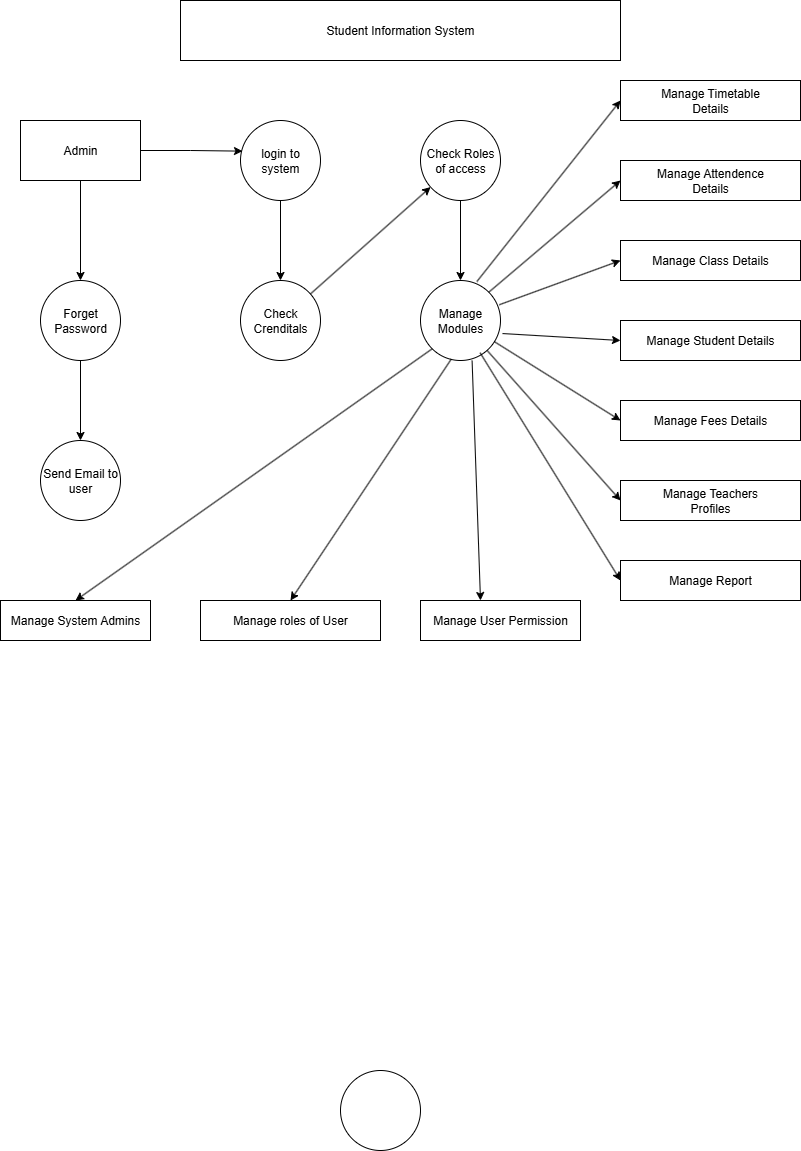

The diagram above was exported from draw.io. Its source (the exported page's mxGraphModel, read from the mxfile embedded in the PNG):
<mxGraphModel dx="1042" dy="1662" grid="1" gridSize="10" guides="1" tooltips="1" connect="1" arrows="1" fold="1" page="1" pageScale="1" pageWidth="850" pageHeight="1100" math="0" shadow="0">
  <root>
    <mxCell id="0" />
    <mxCell id="1" parent="0" />
    <mxCell id="cDGaPfsEj8yVEgGdH-oG-1" value="" style="ellipse;whiteSpace=wrap;html=1;aspect=fixed;" parent="1" vertex="1">
      <mxGeometry x="360" y="-10" width="80" height="80" as="geometry" />
    </mxCell>
    <mxCell id="cDGaPfsEj8yVEgGdH-oG-2" value="Student Information System" style="rounded=0;whiteSpace=wrap;html=1;" parent="1" vertex="1">
      <mxGeometry x="200" y="-1080" width="440" height="60" as="geometry" />
    </mxCell>
    <mxCell id="cDGaPfsEj8yVEgGdH-oG-15" style="edgeStyle=orthogonalEdgeStyle;rounded=0;orthogonalLoop=1;jettySize=auto;html=1;exitX=0.5;exitY=1;exitDx=0;exitDy=0;entryX=0.5;entryY=0;entryDx=0;entryDy=0;" parent="1" source="cDGaPfsEj8yVEgGdH-oG-3" target="cDGaPfsEj8yVEgGdH-oG-5" edge="1">
      <mxGeometry relative="1" as="geometry" />
    </mxCell>
    <mxCell id="cDGaPfsEj8yVEgGdH-oG-3" value="Admin" style="rounded=0;whiteSpace=wrap;html=1;" parent="1" vertex="1">
      <mxGeometry x="40" y="-960" width="120" height="60" as="geometry" />
    </mxCell>
    <mxCell id="cDGaPfsEj8yVEgGdH-oG-13" style="edgeStyle=orthogonalEdgeStyle;rounded=0;orthogonalLoop=1;jettySize=auto;html=1;entryX=0.5;entryY=0;entryDx=0;entryDy=0;" parent="1" source="cDGaPfsEj8yVEgGdH-oG-4" target="cDGaPfsEj8yVEgGdH-oG-6" edge="1">
      <mxGeometry relative="1" as="geometry">
        <mxPoint x="300" y="-810" as="targetPoint" />
      </mxGeometry>
    </mxCell>
    <mxCell id="cDGaPfsEj8yVEgGdH-oG-4" value="login to system" style="ellipse;whiteSpace=wrap;html=1;aspect=fixed;" parent="1" vertex="1">
      <mxGeometry x="260" y="-960" width="80" height="80" as="geometry" />
    </mxCell>
    <mxCell id="cDGaPfsEj8yVEgGdH-oG-18" style="edgeStyle=orthogonalEdgeStyle;rounded=0;orthogonalLoop=1;jettySize=auto;html=1;entryX=0.5;entryY=0;entryDx=0;entryDy=0;" parent="1" source="cDGaPfsEj8yVEgGdH-oG-5" target="cDGaPfsEj8yVEgGdH-oG-9" edge="1">
      <mxGeometry relative="1" as="geometry" />
    </mxCell>
    <mxCell id="cDGaPfsEj8yVEgGdH-oG-5" value="Forget Password" style="ellipse;whiteSpace=wrap;html=1;aspect=fixed;" parent="1" vertex="1">
      <mxGeometry x="60" y="-800" width="80" height="80" as="geometry" />
    </mxCell>
    <mxCell id="cDGaPfsEj8yVEgGdH-oG-6" value="Check Crenditals" style="ellipse;whiteSpace=wrap;html=1;aspect=fixed;" parent="1" vertex="1">
      <mxGeometry x="260" y="-800" width="80" height="80" as="geometry" />
    </mxCell>
    <mxCell id="cDGaPfsEj8yVEgGdH-oG-16" style="edgeStyle=orthogonalEdgeStyle;rounded=0;orthogonalLoop=1;jettySize=auto;html=1;entryX=0.5;entryY=0;entryDx=0;entryDy=0;" parent="1" source="cDGaPfsEj8yVEgGdH-oG-7" target="cDGaPfsEj8yVEgGdH-oG-8" edge="1">
      <mxGeometry relative="1" as="geometry" />
    </mxCell>
    <mxCell id="cDGaPfsEj8yVEgGdH-oG-7" value="Check Roles of access" style="ellipse;whiteSpace=wrap;html=1;aspect=fixed;" parent="1" vertex="1">
      <mxGeometry x="440" y="-960" width="80" height="80" as="geometry" />
    </mxCell>
    <mxCell id="cDGaPfsEj8yVEgGdH-oG-8" value="Manage Modules" style="ellipse;whiteSpace=wrap;html=1;aspect=fixed;" parent="1" vertex="1">
      <mxGeometry x="440" y="-800" width="80" height="80" as="geometry" />
    </mxCell>
    <mxCell id="cDGaPfsEj8yVEgGdH-oG-9" value="Send Email to user" style="ellipse;whiteSpace=wrap;html=1;aspect=fixed;" parent="1" vertex="1">
      <mxGeometry x="60" y="-640" width="80" height="80" as="geometry" />
    </mxCell>
    <mxCell id="cDGaPfsEj8yVEgGdH-oG-11" value="" style="endArrow=classic;html=1;rounded=0;" parent="1" source="cDGaPfsEj8yVEgGdH-oG-6" target="cDGaPfsEj8yVEgGdH-oG-7" edge="1">
      <mxGeometry width="50" height="50" relative="1" as="geometry">
        <mxPoint x="400" y="-790" as="sourcePoint" />
        <mxPoint x="450" y="-840" as="targetPoint" />
      </mxGeometry>
    </mxCell>
    <mxCell id="cDGaPfsEj8yVEgGdH-oG-14" style="edgeStyle=orthogonalEdgeStyle;rounded=0;orthogonalLoop=1;jettySize=auto;html=1;entryX=0.025;entryY=0.383;entryDx=0;entryDy=0;entryPerimeter=0;" parent="1" source="cDGaPfsEj8yVEgGdH-oG-3" target="cDGaPfsEj8yVEgGdH-oG-4" edge="1">
      <mxGeometry relative="1" as="geometry" />
    </mxCell>
    <mxCell id="cDGaPfsEj8yVEgGdH-oG-19" value="Manage Timetable&lt;div&gt;Details&lt;/div&gt;" style="rounded=0;whiteSpace=wrap;html=1;" parent="1" vertex="1">
      <mxGeometry x="640" y="-1000" width="180" height="40" as="geometry" />
    </mxCell>
    <mxCell id="cDGaPfsEj8yVEgGdH-oG-20" value="Manage Attendence&lt;div&gt;Details&lt;/div&gt;" style="rounded=0;whiteSpace=wrap;html=1;" parent="1" vertex="1">
      <mxGeometry x="640" y="-920" width="180" height="40" as="geometry" />
    </mxCell>
    <mxCell id="l7o-Z_ZyYJ-cepyodP9r-2" value="Manage Class Details" style="whiteSpace=wrap;html=1;" vertex="1" parent="1">
      <mxGeometry x="640" y="-840" width="180" height="40" as="geometry" />
    </mxCell>
    <mxCell id="l7o-Z_ZyYJ-cepyodP9r-3" value="Manage Student Details" style="whiteSpace=wrap;html=1;" vertex="1" parent="1">
      <mxGeometry x="640" y="-760" width="180" height="40" as="geometry" />
    </mxCell>
    <mxCell id="l7o-Z_ZyYJ-cepyodP9r-4" value="Manage Fees Details" style="whiteSpace=wrap;html=1;" vertex="1" parent="1">
      <mxGeometry x="640" y="-680" width="180" height="40" as="geometry" />
    </mxCell>
    <mxCell id="l7o-Z_ZyYJ-cepyodP9r-5" value="Manage Teachers&lt;div&gt;Profiles&lt;/div&gt;" style="whiteSpace=wrap;html=1;" vertex="1" parent="1">
      <mxGeometry x="640" y="-600" width="180" height="40" as="geometry" />
    </mxCell>
    <mxCell id="l7o-Z_ZyYJ-cepyodP9r-6" value="Manage Report" style="whiteSpace=wrap;html=1;" vertex="1" parent="1">
      <mxGeometry x="640" y="-520" width="180" height="40" as="geometry" />
    </mxCell>
    <mxCell id="l7o-Z_ZyYJ-cepyodP9r-7" value="Manage System Admins" style="whiteSpace=wrap;html=1;" vertex="1" parent="1">
      <mxGeometry x="20" y="-480" width="150" height="40" as="geometry" />
    </mxCell>
    <mxCell id="l7o-Z_ZyYJ-cepyodP9r-10" style="edgeStyle=orthogonalEdgeStyle;rounded=0;orthogonalLoop=1;jettySize=auto;html=1;exitX=1;exitY=0.5;exitDx=0;exitDy=0;" edge="1" parent="1">
      <mxGeometry relative="1" as="geometry">
        <mxPoint x="370" y="-470" as="targetPoint" />
        <mxPoint x="360" y="-470" as="sourcePoint" />
      </mxGeometry>
    </mxCell>
    <mxCell id="l7o-Z_ZyYJ-cepyodP9r-9" value="Manage User Permission" style="whiteSpace=wrap;html=1;" vertex="1" parent="1">
      <mxGeometry x="440" y="-480" width="160" height="40" as="geometry" />
    </mxCell>
    <mxCell id="l7o-Z_ZyYJ-cepyodP9r-11" value="Manage roles of User" style="whiteSpace=wrap;html=1;" vertex="1" parent="1">
      <mxGeometry x="220" y="-480" width="180" height="40" as="geometry" />
    </mxCell>
    <mxCell id="l7o-Z_ZyYJ-cepyodP9r-12" value="" style="endArrow=classic;html=1;rounded=0;exitX=0;exitY=1;exitDx=0;exitDy=0;entryX=0.5;entryY=0;entryDx=0;entryDy=0;" edge="1" parent="1" source="cDGaPfsEj8yVEgGdH-oG-8" target="l7o-Z_ZyYJ-cepyodP9r-7">
      <mxGeometry width="50" height="50" relative="1" as="geometry">
        <mxPoint x="400" y="-620" as="sourcePoint" />
        <mxPoint x="450" y="-670" as="targetPoint" />
      </mxGeometry>
    </mxCell>
    <mxCell id="l7o-Z_ZyYJ-cepyodP9r-13" value="" style="endArrow=classic;html=1;rounded=0;exitX=0.385;exitY=0.982;exitDx=0;exitDy=0;exitPerimeter=0;entryX=0.5;entryY=0;entryDx=0;entryDy=0;" edge="1" parent="1" source="cDGaPfsEj8yVEgGdH-oG-8" target="l7o-Z_ZyYJ-cepyodP9r-11">
      <mxGeometry width="50" height="50" relative="1" as="geometry">
        <mxPoint x="400" y="-620" as="sourcePoint" />
        <mxPoint x="450" y="-670" as="targetPoint" />
      </mxGeometry>
    </mxCell>
    <mxCell id="l7o-Z_ZyYJ-cepyodP9r-14" value="" style="edgeStyle=none;orthogonalLoop=1;jettySize=auto;html=1;rounded=0;exitX=0.645;exitY=1.002;exitDx=0;exitDy=0;exitPerimeter=0;entryX=0.375;entryY=0;entryDx=0;entryDy=0;entryPerimeter=0;" edge="1" parent="1" source="cDGaPfsEj8yVEgGdH-oG-8" target="l7o-Z_ZyYJ-cepyodP9r-9">
      <mxGeometry width="100" relative="1" as="geometry">
        <mxPoint x="450" y="-620" as="sourcePoint" />
        <mxPoint x="550" y="-620" as="targetPoint" />
        <Array as="points" />
      </mxGeometry>
    </mxCell>
    <mxCell id="l7o-Z_ZyYJ-cepyodP9r-15" value="" style="edgeStyle=none;orthogonalLoop=1;jettySize=auto;html=1;rounded=0;exitX=0.705;exitY=0.013;exitDx=0;exitDy=0;exitPerimeter=0;" edge="1" parent="1" source="cDGaPfsEj8yVEgGdH-oG-8">
      <mxGeometry width="100" relative="1" as="geometry">
        <mxPoint x="500" y="-810" as="sourcePoint" />
        <mxPoint x="640" y="-980" as="targetPoint" />
        <Array as="points" />
      </mxGeometry>
    </mxCell>
    <mxCell id="l7o-Z_ZyYJ-cepyodP9r-16" value="" style="edgeStyle=none;orthogonalLoop=1;jettySize=auto;html=1;rounded=0;entryX=0;entryY=0.5;entryDx=0;entryDy=0;exitX=1;exitY=0;exitDx=0;exitDy=0;" edge="1" parent="1" source="cDGaPfsEj8yVEgGdH-oG-8" target="cDGaPfsEj8yVEgGdH-oG-20">
      <mxGeometry width="100" relative="1" as="geometry">
        <mxPoint x="500" y="-800" as="sourcePoint" />
        <mxPoint x="590" y="-810" as="targetPoint" />
        <Array as="points" />
      </mxGeometry>
    </mxCell>
    <mxCell id="l7o-Z_ZyYJ-cepyodP9r-19" value="" style="edgeStyle=none;orthogonalLoop=1;jettySize=auto;html=1;rounded=0;entryX=0;entryY=0.5;entryDx=0;entryDy=0;exitX=0.985;exitY=0.303;exitDx=0;exitDy=0;exitPerimeter=0;" edge="1" parent="1" source="cDGaPfsEj8yVEgGdH-oG-8" target="l7o-Z_ZyYJ-cepyodP9r-2">
      <mxGeometry width="100" relative="1" as="geometry">
        <mxPoint x="530" y="-780" as="sourcePoint" />
        <mxPoint x="570" y="-770" as="targetPoint" />
        <Array as="points" />
      </mxGeometry>
    </mxCell>
    <mxCell id="l7o-Z_ZyYJ-cepyodP9r-20" value="" style="edgeStyle=none;orthogonalLoop=1;jettySize=auto;html=1;rounded=0;exitX=1.025;exitY=0.663;exitDx=0;exitDy=0;exitPerimeter=0;entryX=0;entryY=0.5;entryDx=0;entryDy=0;" edge="1" parent="1" source="cDGaPfsEj8yVEgGdH-oG-8" target="l7o-Z_ZyYJ-cepyodP9r-3">
      <mxGeometry width="100" relative="1" as="geometry">
        <mxPoint x="530" y="-740" as="sourcePoint" />
        <mxPoint x="630" y="-740" as="targetPoint" />
        <Array as="points" />
      </mxGeometry>
    </mxCell>
    <mxCell id="l7o-Z_ZyYJ-cepyodP9r-21" value="" style="edgeStyle=none;orthogonalLoop=1;jettySize=auto;html=1;rounded=0;entryX=0;entryY=0.5;entryDx=0;entryDy=0;" edge="1" parent="1" source="cDGaPfsEj8yVEgGdH-oG-8" target="l7o-Z_ZyYJ-cepyodP9r-4">
      <mxGeometry width="100" relative="1" as="geometry">
        <mxPoint x="470" y="-720" as="sourcePoint" />
        <mxPoint x="570" y="-720" as="targetPoint" />
        <Array as="points" />
      </mxGeometry>
    </mxCell>
    <mxCell id="l7o-Z_ZyYJ-cepyodP9r-22" value="" style="edgeStyle=none;orthogonalLoop=1;jettySize=auto;html=1;rounded=0;entryX=0;entryY=0.5;entryDx=0;entryDy=0;" edge="1" parent="1" source="cDGaPfsEj8yVEgGdH-oG-8" target="l7o-Z_ZyYJ-cepyodP9r-5">
      <mxGeometry width="100" relative="1" as="geometry">
        <mxPoint x="460" y="-730" as="sourcePoint" />
        <mxPoint x="560" y="-730" as="targetPoint" />
        <Array as="points" />
      </mxGeometry>
    </mxCell>
    <mxCell id="l7o-Z_ZyYJ-cepyodP9r-23" value="" style="edgeStyle=none;orthogonalLoop=1;jettySize=auto;html=1;rounded=0;entryX=0;entryY=0.5;entryDx=0;entryDy=0;exitX=0.745;exitY=0.903;exitDx=0;exitDy=0;exitPerimeter=0;" edge="1" parent="1" source="cDGaPfsEj8yVEgGdH-oG-8" target="l7o-Z_ZyYJ-cepyodP9r-6">
      <mxGeometry width="100" relative="1" as="geometry">
        <mxPoint x="499" y="-720" as="sourcePoint" />
        <mxPoint x="550" y="-720" as="targetPoint" />
        <Array as="points" />
      </mxGeometry>
    </mxCell>
  </root>
</mxGraphModel>